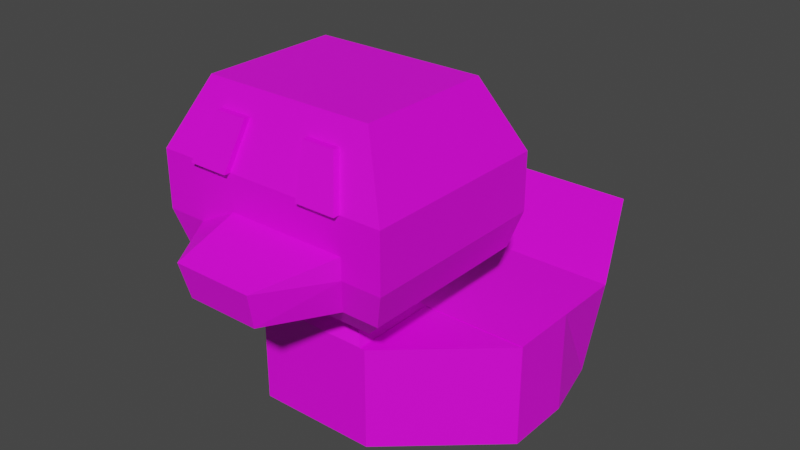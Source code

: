 # Source: ducky.blend  (saved by Blender 3.6.11; exported with 4.5.12 LTS)
import bpy
from mathutils import Matrix  # noqa: F401  (used for matrix-valued properties, if any)

bpy.ops.wm.read_factory_settings(use_empty=True)
scene = bpy.context.scene
scene.name = 'Scene'

# ---- collections
col_collection = bpy.data.collections.new('Collection'); scene.collection.children.link(col_collection)

# ---- images (referenced by path relative to the original .blend; pixels are not part of the script)
import os
ASSET_DIR = os.environ.get("B2B_ASSET_DIR", "")  # directory of the original .blend (textures are referenced by path, not embedded)
HERE = os.path.dirname(os.path.abspath(__file__))  # packed textures are extracted next to this script under _unpacked/

def load_image(name, relpath, width, height, colorspace="sRGB"):
    """Load a texture the original file referenced (path relative to the .blend, or extracted next to this script)."""
    p = next((c for c in (os.path.join(HERE, relpath), os.path.join(ASSET_DIR, relpath)) if relpath and os.path.exists(c)), "")
    if p:
        img = bpy.data.images.load(p, check_existing=True)
        img.name = name
    else:  # same state as the original file: an image datablock whose file is absent (Cycles renders it pink)
        img = bpy.data.images.new(name, width, height)
        img.source = "FILE"
        img.filepath = "//" + (relpath or name)
    img.colorspace_settings.name = colorspace
    return img
img_imphenziapalette01_1__png = load_image('ImphenziaPalette01(1).png', 'ImphenziaPalette01(1).png', 1024, 1024, 'sRGB')

# ---- materials (node trees are filled in below, after node groups)
mat_material = bpy.data.materials.new('Material')
mat_material.alpha_threshold = 0.0
mat_material.use_transparent_shadow = False
mat_material.roughness = 0.5
mat_material.line_color = (0.0, 0.0, 0.0, 1.0)

# ---- material node trees
mat_material.use_nodes = True; mat_material.node_tree.nodes.clear()
_N = mat_material.node_tree.nodes; _L = mat_material.node_tree.links
n0 = _N.new('ShaderNodeOutputMaterial'); n0.name = 'Material Output'; n0.location = (300, 300)
n1 = _N.new('ShaderNodeBsdfPrincipled'); n1.name = 'Principled BSDF'; n1.location = (10, 300)
n1.distribution = 'GGX'
n1.subsurface_method = 'RANDOM_WALK_SKIN'
n1.inputs[3].default_value = 1.45
n1.inputs[27].default_value = (0.0, 0.0, 0.0, 1.0)
n1.inputs[28].default_value = 1.0
n2 = _N.new('ShaderNodeTexImage'); n2.name = 'Image Texture'; n2.location = (-296, 130)
n2.image = img_imphenziapalette01_1__png
n2.interpolation = 'Closest'
_L.new(n1.outputs[0], n0.inputs[0])
_L.new(n2.outputs[0], n1.inputs[0])
n0.is_active_output = True

# ---- world
world_world = bpy.data.worlds.new('World'); scene.world = world_world
world_world.use_nodes = True; world_world.node_tree.nodes.clear()
_N = world_world.node_tree.nodes; _L = world_world.node_tree.links
n0 = _N.new('ShaderNodeOutputWorld'); n0.name = 'World Output'; n0.location = (300, 300)
n1 = _N.new('ShaderNodeBackground'); n1.name = 'Background'; n1.location = (10, 300)
n1.inputs[0].default_value = (0.05088, 0.05088, 0.05088, 1.0)
_L.new(n1.outputs[0], n0.inputs[0])
n0.is_active_output = True
world_world.color = (0.05088, 0.05088, 0.05088)
world_world.use_sun_shadow = False
world_world.sun_shadow_jitter_overblur = 0.0

# ---- meshes
me_cube = bpy.data.meshes.new('Cube')
me_cube.from_pydata([(1.0, 3.681, 1.706), (1.0, -1.0, 1.0), (1.0, -1.0, -1.0), (-1.0, 3.681, 1.706), (-1.0, 2.973, -1.0), (-1.0, -1.0, -1.0), (-1.0, -1.0, 1.0), (1.0, 2.973, -1.0), (1.0, -1.009, -0.9898), (-1.0, -2.746, -1.0), (1.0, -2.746, 1.0), (1.0, -2.737, -0.9898), (1.0, -1.009, 0.9898), (1.0, -2.737, 0.9898), (-1.0, -2.746, 1.0), (-1.51, -3.08, 1.651), (1.51, -3.08, 1.651), (1.51, -0.6666, 1.651), (-1.51, -0.6666, 1.651), (0.6313, -1.369, 1.372), (1.0, -1.0, 1.003), (-1.0, -1.0, 1.003), (-0.6313, -1.369, 1.372), (1.0, -2.746, 1.003), (0.6313, -2.377, 1.372), (-0.6313, -2.377, 1.372), (-1.0, -2.746, 1.003), (-2.099, -3.55, 2.226), (-2.099, -0.1959, 2.226), (2.099, -3.55, 2.226), (2.099, -0.1959, 2.226), (-2.3, -3.71, 2.895), (-2.3, -0.03573, 2.895), (-2.3, -3.71, 3.988), (-2.3, -0.03573, 3.988), (2.3, -0.03573, 2.895), (2.3, -3.71, 2.895), (2.3, -0.03573, 3.988), (2.3, -3.71, 3.988), (-1.645, -3.187, 5.268), (-1.645, -0.5587, 5.268), (1.645, -3.187, 5.268), (1.645, -0.5587, 5.268), (2.19, 3.681, 1.706), (1.948, 2.606, -1.0), (3.047, -1.0, 1.0), (3.047, -1.0, -1.0), (3.047, -1.009, 0.9898), (3.047, -1.009, -0.9898), (1.096, -2.737, 0.9898), (1.096, -2.737, -0.9898), (-1.0, 1.649, -1.0), (-1.0, 0.3244, -1.0), (1.0, 1.649, 1.0), (-1.0, 0.3244, 1.0), (-1.0, 1.649, 1.0), (1.0, 1.649, -1.0), (1.0, 0.3244, 1.0), (1.0, 0.3244, -1.0), (3.047, 1.649, 1.0), (3.047, 0.3244, 1.0), (3.047, 0.3244, -1.0), (2.72, 1.649, -1.0), (0.3333, 2.973, -1.0), (-0.3333, 2.973, -1.0), (-0.3333, -1.0, -1.0), (-0.3333, 3.681, 1.706), (0.3333, 3.681, 1.706), (0.3333, -1.0, -1.0), (0.3333, -1.006, 0.9932), (-0.3333, -1.003, 0.9966), (-0.3333, -1.003, -0.9966), (0.3333, -1.006, -0.9932), (0.3333, -2.74, 0.9932), (-0.3333, -2.743, 0.9966), (-0.3333, -2.743, -0.9966), (0.3333, -2.74, -0.9932), (0.3333, -1.0, 1.0), (-0.3333, -1.0, 1.0), (0.3333, -2.746, 1.0), (-0.3333, -2.746, 1.0), (0.5034, -3.08, 1.651), (-0.5034, -3.08, 1.651), (-0.5034, -0.6666, 1.651), (0.5034, -0.6666, 1.651), (0.3333, -1.0, 1.003), (-0.3333, -1.0, 1.003), (-0.2104, -1.369, 1.372), (0.2104, -1.369, 1.372), (0.2104, -2.377, 1.372), (-0.2104, -2.377, 1.372), (-0.3333, -2.746, 1.003), (0.3333, -2.746, 1.003), (0.6997, -4.738, 2.226), (-0.6997, -4.738, 2.226), (-0.6997, -0.1959, 2.226), (0.6997, -0.1959, 2.226), (0.7666, -4.898, 2.895), (-0.7666, -4.898, 2.895), (-0.7666, -0.03573, 2.895), (0.7666, -0.03573, 2.895), (0.7666, -3.71, 3.988), (-0.7666, -3.71, 3.988), (-0.7666, -0.03573, 3.988), (0.7666, -0.03573, 3.988), (0.5484, -3.187, 5.268), (-0.5484, -3.187, 5.268), (-0.5484, -0.5587, 5.268), (0.5484, -0.5587, 5.268), (0.3333, 1.649, -1.0), (-0.3333, 1.649, -1.0), (0.3333, 0.3244, -1.0), (-0.3333, 0.3244, -1.0), (-0.3333, 1.649, 1.0), (0.3333, 1.649, 1.0), (-0.3333, 0.3244, 1.0), (0.3333, 0.3244, 1.0), (-2.3, -0.03573, 3.298), (-2.3, -3.71, 3.298), (2.3, -3.71, 3.298), (2.3, -0.03573, 3.298), (-0.7666, -3.71, 3.298), (0.7666, -3.71, 3.298), (0.7666, -0.03573, 3.298), (-0.7666, -0.03573, 3.298), (-0.6667, 2.973, -1.0), (-0.6667, -1.0, 1.0), (-0.6667, -1.001, 0.9983), (-0.6667, -2.745, 0.9983), (-0.6667, -2.746, 1.0), (-1.007, -3.08, 1.651), (-0.6667, -1.0, 1.003), (-0.4209, -2.377, 1.372), (-1.399, -3.55, 2.226), (-1.533, -3.71, 2.895), (-1.533, -3.71, 3.988), (-1.097, -3.187, 5.268), (-0.6667, 1.649, -1.0), (-0.6667, 0.3244, -1.0), (-0.6667, -1.0, -1.0), (-0.6667, 3.681, 1.706), (-0.6667, -1.001, -0.9983), (-0.6667, -2.745, -0.9983), (-1.007, -0.6666, 1.651), (-0.4209, -1.369, 1.372), (-0.6667, -2.746, 1.003), (-1.399, -0.1959, 2.226), (-1.533, -0.03573, 2.895), (-1.533, -0.03573, 3.988), (-1.097, -0.5587, 5.268), (-0.6667, 1.649, 1.0), (-0.6667, 0.3244, 1.0), (-1.533, -3.71, 3.298), (-1.533, -0.03573, 3.298), (0.6667, -1.0, -1.0), (0.6667, 3.681, 1.706), (0.6667, -1.007, -0.9915), (0.6667, -2.739, -0.9915), (1.007, -0.6666, 1.651), (0.4209, -1.369, 1.372), (0.6667, -2.746, 1.003), (1.399, -0.1959, 2.226), (1.533, -0.03573, 2.895), (1.533, -0.03573, 3.988), (1.097, -0.5587, 5.268), (0.6667, 1.649, 1.0), (0.6667, 0.3244, 1.0), (0.6667, 2.973, -1.0), (0.6667, -1.007, 0.9915), (0.6667, -2.739, 0.9915), (0.6667, -1.0, 1.0), (0.6667, -2.746, 1.0), (1.007, -3.08, 1.651), (0.6667, -1.0, 1.003), (0.4209, -2.377, 1.372), (1.399, -3.55, 2.226), (1.533, -3.71, 2.895), (1.533, -3.71, 3.988), (1.097, -3.187, 5.268), (0.6667, 1.649, -1.0), (0.6667, 0.3244, -1.0), (1.533, -0.03573, 3.298), (1.533, -3.71, 3.298), (1.805, -0.4313, 1.939), (1.805, -3.315, 1.939), (-1.805, -3.315, 1.939), (-1.805, -0.4313, 1.939), (0.6015, -0.4313, 1.939), (-0.6015, -0.4313, 1.939), (-0.6015, -3.315, 1.939), (0.6015, -3.315, 1.939), (-1.203, -3.315, 1.939), (-1.203, -0.4313, 1.939), (1.203, -0.4313, 1.939), (1.203, -3.315, 1.939), (-1.857, -3.356, 4.854), (-1.857, -0.3898, 4.854), (1.857, -0.3898, 4.854), (1.857, -3.356, 4.854), (0.6188, -0.3898, 4.854), (-0.6188, -0.3898, 4.854), (-0.6188, -3.356, 4.854), (0.6188, -3.356, 4.854), (-1.238, -3.356, 4.854), (-1.238, -0.3898, 4.854), (1.238, -0.3898, 4.854), (1.238, -3.356, 4.854), (1.533, -3.837, 3.988), (0.7666, -3.837, 3.988), (-0.7666, -3.837, 3.988), (-1.533, -3.837, 3.988), (-0.6188, -3.483, 4.854), (0.6188, -3.483, 4.854), (-1.238, -3.483, 4.854), (1.238, -3.483, 4.854), (-2.118, 3.681, 1.706), (-2.011, 2.715, -1.0), (-2.881, 1.649, 1.0), (-2.881, -1.0, -1.0), (-2.881, -1.0, 1.0), (-1.259, -2.746, -1.0), (-1.259, -2.746, 1.0), (-2.881, 1.649, -1.0), (-2.881, 0.3244, -1.0), (-2.881, 0.3244, 1.0)], [], [(151, 54, 6, 126), (6, 54, 224, 219), (180, 58, 2, 154), (167, 155, 0, 7), (56, 7, 44, 62), (6, 14, 26, 21), (154, 2, 8, 156), (2, 1, 12, 8), (126, 6, 127), (142, 128, 14, 9), (54, 55, 217, 224), (156, 8, 11, 157), (8, 12, 47, 48), (170, 1, 12, 168), (129, 14, 128), (1, 10, 13, 12), (10, 1, 20, 23), (184, 183, 30, 29), (171, 10, 23, 160), (174, 24, 16, 172), (131, 21, 22, 144), (132, 25, 26, 145), (21, 26, 25, 22), (23, 20, 19, 24), (126, 6, 21, 131), (144, 22, 18, 143), (24, 19, 17, 16), (22, 25, 15, 18), (29, 30, 35, 36), (194, 184, 29, 175), (186, 185, 27, 28), (192, 186, 28, 146), (153, 117, 34, 148), (175, 29, 36, 176), (146, 28, 32, 147), (28, 27, 31, 32), (196, 195, 39, 40), (117, 118, 33, 34), (182, 119, 38, 177), (119, 120, 37, 38), (149, 40, 39, 136), (198, 197, 42, 41), (206, 198, 41, 178), (204, 196, 40, 149), (61, 60, 45, 46), (48, 47, 49, 50), (11, 8, 48, 50), (1, 2, 46, 45), (12, 13, 49, 47), (13, 11, 50, 49), (57, 1, 45, 60), (7, 0, 43, 44), (0, 53, 59, 43), (53, 57, 60, 59), (44, 43, 59, 62), (62, 59, 60, 61), (2, 58, 61, 46), (58, 56, 62, 61), (167, 7, 56, 179), (179, 56, 58, 180), (55, 3, 215, 217), (52, 5, 218, 223), (140, 3, 55, 150), (150, 55, 54, 151), (165, 114, 116, 166), (114, 113, 115, 116), (155, 67, 114, 165), (67, 66, 113, 114), (137, 110, 112, 138), (110, 109, 111, 112), (125, 64, 110, 137), (64, 63, 109, 110), (205, 199, 108, 164), (199, 200, 107, 108), (203, 201, 106, 136), (201, 202, 105, 106), (164, 108, 105, 178), (108, 107, 106, 105), (152, 121, 102, 135), (121, 122, 101, 102), (161, 96, 100, 162), (96, 95, 99, 100), (133, 94, 98, 134), (94, 93, 97, 98), (181, 123, 104, 163), (123, 124, 103, 104), (193, 187, 96, 161), (187, 188, 95, 96), (191, 189, 94, 133), (189, 190, 93, 94), (159, 88, 84, 158), (88, 87, 83, 84), (170, 77, 85, 173), (77, 78, 86, 85), (174, 89, 92, 160), (89, 90, 91, 92), (173, 85, 88, 159), (85, 86, 87, 88), (132, 90, 82, 130), (90, 89, 81, 82), (129, 80, 91, 145), (80, 79, 92, 91), (171, 79, 73, 169), (79, 80, 74, 73), (126, 78, 70, 127), (78, 77, 69, 70), (141, 71, 75, 142), (71, 72, 76, 75), (157, 169, 73, 76), (76, 73, 74, 75), (139, 65, 71, 141), (65, 68, 72, 71), (125, 140, 66, 64), (64, 66, 67, 63), (138, 112, 65, 139), (112, 111, 68, 65), (166, 116, 77, 170), (116, 115, 78, 77), (100, 99, 124, 123), (162, 100, 123, 181), (98, 97, 122, 121), (134, 98, 121, 152), (36, 35, 120, 119), (176, 36, 119, 182), (32, 31, 118, 117), (147, 32, 117, 153), (99, 147, 153, 124), (31, 134, 152, 118), (52, 138, 139, 5), (4, 3, 140, 125), (5, 139, 141), (5, 141, 142, 9), (14, 129, 145, 26), (25, 132, 130, 15), (185, 191, 133, 27), (27, 133, 134, 31), (118, 152, 135, 33), (195, 203, 136, 39), (4, 125, 137, 51), (51, 137, 138, 52), (113, 150, 151, 115), (66, 140, 150, 113), (200, 204, 149, 107), (107, 149, 136, 106), (95, 146, 147, 99), (124, 153, 148, 103), (188, 192, 146, 95), (87, 144, 143, 83), (78, 126, 131, 86), (90, 132, 145, 91), (86, 131, 144, 87), (80, 129, 128, 74), (75, 74, 128, 142), (115, 151, 126, 78), (97, 176, 182, 122), (35, 162, 181, 120), (57, 166, 170, 1), (11, 13, 169, 157), (10, 171, 169, 13), (20, 173, 159, 19), (24, 174, 160, 23), (1, 170, 173, 20), (19, 159, 158, 17), (183, 193, 161, 30), (120, 181, 163, 37), (30, 161, 162, 35), (42, 164, 178, 41), (197, 205, 164, 42), (0, 155, 165, 53), (53, 165, 166, 57), (109, 179, 180, 111), (63, 167, 179, 109), (202, 206, 178, 105), (122, 182, 177, 101), (93, 175, 176, 97), (190, 194, 175, 93), (89, 174, 172, 81), (79, 171, 160, 92), (77, 170, 168, 69), (72, 156, 157, 76), (68, 154, 156, 72), (63, 67, 155, 167), (111, 180, 154, 68), (81, 172, 194, 190), (17, 158, 193, 183), (83, 143, 192, 188), (15, 130, 191, 185), (82, 81, 190, 189), (130, 82, 189, 191), (84, 83, 188, 187), (158, 84, 187, 193), (143, 18, 186, 192), (18, 15, 185, 186), (172, 16, 184, 194), (16, 17, 183, 184), (202, 101, 208, 212), (37, 163, 205, 197), (103, 148, 204, 200), (33, 135, 203, 195), (102, 101, 202, 201), (177, 206, 214, 207), (104, 103, 200, 199), (163, 104, 199, 205), (148, 34, 196, 204), (177, 38, 198, 206), (38, 37, 197, 198), (34, 33, 195, 196), (208, 207, 214, 212), (210, 209, 211, 213), (101, 177, 207, 208), (135, 102, 209, 210), (206, 202, 212, 214), (203, 135, 210, 213), (201, 203, 213, 211), (102, 201, 211, 209), (222, 217, 215, 216), (219, 218, 220, 221), (218, 219, 224, 223), (223, 224, 217, 222), (14, 6, 219, 221), (4, 51, 222, 216), (3, 4, 216, 215), (9, 14, 221, 220), (5, 9, 220, 218), (51, 52, 223, 222)])
_uv = me_cube.uv_layers.new(name='UVMap')
_uv.uv.foreach_set('vector', [0.7015, 0.686, 0.7015, 0.686, 0.7015, 0.686, 0.7015, 0.686, 0.7015, 0.686, 0.7015, 0.686, 0.7015, 0.686, 0.7015, 0.686, 0.7015, 0.686, 0.7015, 0.686, 0.7015, 0.686, 0.7015, 0.686, 0.7015, 0.686, 0.7015, 0.686, 0.7015, 0.686, 0.7015, 0.686, 0.7015, 0.686, 0.7015, 0.686, 0.7015, 0.686, 0.7015, 0.686, 0.7015, 0.686, 0.7015, 0.686, 0.7015, 0.686, 0.7015, 0.686, 0.7015, 0.686, 0.7015, 0.686, 0.7015, 0.686, 0.7015, 0.686, 0.0, 0.0, 0.0, 0.0, 0.0, 0.0, 0.0, 0.0, 0.7015, 0.686, 0.7015, 0.686, 0.7015, 0.686, 0.7015, 0.686, 0.7015, 0.686, 0.7015, 0.686, 0.7015, 0.686, 0.7015, 0.686, 0.7015, 0.686, 0.7015, 0.686, 0.7015, 0.686, 0.7015, 0.686, 0.7015, 0.686, 0.7015, 0.686, 0.7015, 0.686, 0.0, 0.0, 0.0, 0.0, 0.0, 0.0, 0.0, 0.0, 0.7015, 0.686, 0.7015, 0.686, 0.7015, 0.686, 0.7015, 0.686, 0.7015, 0.686, 0.7015, 0.686, 0.7015, 0.686, 0.7015, 0.686, 0.7015, 0.686, 0.7015, 0.686, 0.7015, 0.686, 0.7015, 0.686, 0.7015, 0.686, 0.7015, 0.686, 0.7015, 0.686, 0.7015, 0.686, 0.7015, 0.686, 0.7015, 0.686, 0.7015, 0.686, 0.7015, 0.686, 0.7015, 0.686, 0.7015, 0.686, 0.7015, 0.686, 0.7015, 0.686, 0.7015, 0.686, 0.7015, 0.686, 0.7015, 0.686, 0.7015, 0.686, 0.7015, 0.686, 0.7015, 0.686, 0.7015, 0.686, 0.7015, 0.686, 0.7015, 0.686, 0.7015, 0.686, 0.7015, 0.686, 0.7015, 0.686, 0.7015, 0.686, 0.7015, 0.686, 0.7015, 0.686, 0.7015, 0.686, 0.7015, 0.686, 0.7015, 0.686, 0.7015, 0.686, 0.7015, 0.686, 0.7015, 0.686, 0.7015, 0.686, 0.7015, 0.686, 0.7015, 0.686, 0.7015, 0.686, 0.7015, 0.686, 0.7015, 0.686, 0.7015, 0.686, 0.7015, 0.686, 0.7015, 0.686, 0.7015, 0.686, 0.7015, 0.686, 0.7015, 0.686, 0.7015, 0.686, 0.7015, 0.686, 0.7015, 0.686, 0.7015, 0.686, 0.7015, 0.686, 0.7015, 0.686, 0.7015, 0.686, 0.7015, 0.686, 0.7015, 0.686, 0.7015, 0.686, 0.7015, 0.686, 0.7015, 0.686, 0.7015, 0.686, 0.7015, 0.686, 0.7015, 0.686, 0.7015, 0.686, 0.7015, 0.686, 0.7015, 0.686, 0.7015, 0.686, 0.7015, 0.686, 0.7015, 0.686, 0.7015, 0.686, 0.7015, 0.686, 0.7015, 0.686, 0.7015, 0.686, 0.7015, 0.686, 0.7015, 0.686, 0.7015, 0.686, 0.7015, 0.686, 0.7015, 0.686, 0.7015, 0.686, 0.7015, 0.686, 0.7015, 0.686, 0.7015, 0.686, 0.7015, 0.686, 0.7015, 0.686, 0.7015, 0.686, 0.7015, 0.686, 0.7015, 0.686, 0.7015, 0.686, 0.7015, 0.686, 0.7015, 0.686, 0.7015, 0.686, 0.7015, 0.686, 0.7015, 0.686, 0.7015, 0.686, 0.7015, 0.686, 0.7015, 0.686, 0.7015, 0.686, 0.7015, 0.686, 0.7015, 0.686, 0.7015, 0.686, 0.7015, 0.686, 0.7015, 0.686, 0.7015, 0.686, 0.7015, 0.686, 0.7015, 0.686, 0.7015, 0.686, 0.7015, 0.686, 0.7015, 0.686, 0.7015, 0.686, 0.7015, 0.686, 0.7015, 0.686, 0.7015, 0.686, 0.7015, 0.686, 0.7015, 0.686, 0.7015, 0.686, 0.7015, 0.686, 0.7015, 0.686, 0.7015, 0.686, 0.7015, 0.686, 0.7015, 0.686, 0.7015, 0.686, 0.7015, 0.686, 0.7015, 0.686, 0.7015, 0.686, 0.7015, 0.686, 0.7015, 0.686, 0.7015, 0.686, 0.7015, 0.686, 0.7015, 0.686, 0.7015, 0.686, 0.7015, 0.686, 0.7015, 0.686, 0.7015, 0.686, 0.7015, 0.686, 0.7015, 0.686, 0.7015, 0.686, 0.7015, 0.686, 0.7015, 0.686, 0.7015, 0.686, 0.7015, 0.686, 0.7015, 0.686, 0.7015, 0.686, 0.7015, 0.686, 0.7015, 0.686, 0.7015, 0.686, 0.7015, 0.686, 0.7015, 0.686, 0.7015, 0.686, 0.7015, 0.686, 0.7015, 0.686, 0.7015, 0.686, 0.7015, 0.686, 0.7015, 0.686, 0.7015, 0.686, 0.7015, 0.686, 0.7015, 0.686, 0.7015, 0.686, 0.7015, 0.686, 0.7015, 0.686, 0.7015, 0.686, 0.7015, 0.686, 0.7015, 0.686, 0.7015, 0.686, 0.7015, 0.686, 0.7015, 0.686, 0.7015, 0.686, 0.7015, 0.686, 0.7015, 0.686, 0.7015, 0.686, 0.7015, 0.686, 0.7015, 0.686, 0.7015, 0.686, 0.7015, 0.686, 0.7015, 0.686, 0.7015, 0.686, 0.7015, 0.686, 0.7015, 0.686, 0.7015, 0.686, 0.7015, 0.686, 0.7015, 0.686, 0.7015, 0.686, 0.7015, 0.686, 0.7015, 0.686, 0.7015, 0.686, 0.7015, 0.686, 0.7015, 0.686, 0.7015, 0.686, 0.7015, 0.686, 0.7015, 0.686, 0.7015, 0.686, 0.7015, 0.686, 0.7015, 0.686, 0.7015, 0.686, 0.7015, 0.686, 0.7015, 0.686, 0.7015, 0.686, 0.7015, 0.686, 0.7015, 0.686, 0.7015, 0.686, 0.7015, 0.686, 0.7015, 0.686, 0.7015, 0.686, 0.7015, 0.686, 0.7015, 0.686, 0.7015, 0.686, 0.7015, 0.686, 0.7015, 0.686, 0.7015, 0.686, 0.7015, 0.686, 0.7015, 0.686, 0.7015, 0.686, 0.7015, 0.686, 0.7015, 0.686, 0.7015, 0.686, 0.7015, 0.686, 0.7015, 0.686, 0.7015, 0.686, 0.7015, 0.686, 0.7015, 0.686, 0.7015, 0.686, 0.7015, 0.686, 0.7015, 0.686, 0.7015, 0.686, 0.7015, 0.686, 0.7015, 0.686, 0.7015, 0.686, 0.7015, 0.686, 0.7015, 0.686, 0.7015, 0.686, 0.7015, 0.686, 0.7015, 0.686, 0.7015, 0.686, 0.7015, 0.686, 0.7015, 0.686, 0.7015, 0.686, 0.7015, 0.686, 0.7015, 0.686, 0.7015, 0.686, 0.7015, 0.686, 0.7015, 0.686, 0.7015, 0.686, 0.7015, 0.686, 0.7015, 0.686, 0.7015, 0.686, 0.7015, 0.686, 0.7015, 0.686, 0.7015, 0.686, 0.7015, 0.686, 0.7015, 0.686, 0.7015, 0.686, 0.7015, 0.686, 0.7015, 0.686, 0.7015, 0.686, 0.7015, 0.686, 0.7015, 0.686, 0.7015, 0.686, 0.7015, 0.686, 0.7015, 0.686, 0.7015, 0.686, 0.7015, 0.686, 0.7015, 0.686, 0.7015, 0.686, 0.7015, 0.686, 0.7015, 0.686, 0.7015, 0.686, 0.7015, 0.686, 0.4411, 0.5682, 0.4411, 0.5682, 0.4411, 0.5682, 0.4411, 0.5682, 0.4411, 0.5682, 0.4411, 0.5682, 0.4411, 0.5682, 0.4411, 0.5682, 0.7015, 0.686, 0.7015, 0.686, 0.7015, 0.686, 0.7015, 0.686, 0.7015, 0.686, 0.7015, 0.686, 0.7015, 0.686, 0.7015, 0.686, 0.7015, 0.686, 0.7015, 0.686, 0.7015, 0.686, 0.7015, 0.686, 0.7015, 0.686, 0.7015, 0.686, 0.7015, 0.686, 0.7015, 0.686, 0.4411, 0.5589, 0.4411, 0.5589, 0.4411, 0.5589, 0.4411, 0.5589, 0.4411, 0.5682, 0.4411, 0.5682, 0.4411, 0.5682, 0.4411, 0.5682, 0.7015, 0.686, 0.7015, 0.686, 0.7015, 0.686, 0.7015, 0.686, 0.7015, 0.686, 0.7015, 0.686, 0.7015, 0.686, 0.7015, 0.686, 0.7015, 0.686, 0.7015, 0.686, 0.7015, 0.686, 0.7015, 0.686, 0.7015, 0.686, 0.7015, 0.686, 0.7015, 0.686, 0.7015, 0.686, 0.7015, 0.686, 0.7015, 0.686, 0.7015, 0.686, 0.7015, 0.686, 0.7015, 0.686, 0.7015, 0.686, 0.7015, 0.686, 0.7015, 0.686, 0.7015, 0.686, 0.7015, 0.686, 0.7015, 0.686, 0.7015, 0.686, 0.7015, 0.686, 0.7015, 0.686, 0.7015, 0.686, 0.7015, 0.686, 0.7015, 0.686, 0.7015, 0.686, 0.7015, 0.686, 0.7015, 0.686, 0.7015, 0.686, 0.7015, 0.686, 0.7015, 0.686, 0.7015, 0.686, 0.7015, 0.686, 0.7015, 0.686, 0.7015, 0.686, 0.7015, 0.686, 0.7015, 0.686, 0.7015, 0.686, 0.7015, 0.686, 0.7015, 0.686, 0.7015, 0.686, 0.7015, 0.686, 0.7015, 0.686, 0.7015, 0.686, 0.7015, 0.686, 0.7015, 0.686, 0.7015, 0.686, 0.7015, 0.686, 0.7015, 0.686, 0.7015, 0.686, 0.7015, 0.686, 0.7015, 0.686, 0.7015, 0.686, 0.7015, 0.686, 0.7015, 0.686, 0.7015, 0.686, 0.7015, 0.686, 0.7015, 0.686, 0.7015, 0.686, 0.7015, 0.686, 0.7015, 0.686, 0.7015, 0.686, 0.7015, 0.686, 0.7015, 0.686, 0.7015, 0.686, 0.7015, 0.686, 0.7015, 0.686, 0.7015, 0.686, 0.7015, 0.686, 0.7015, 0.686, 0.7015, 0.686, 0.7015, 0.686, 0.7015, 0.686, 0.7015, 0.686, 0.7015, 0.686, 0.7015, 0.686, 0.7015, 0.686, 0.7015, 0.686, 0.7015, 0.686, 0.7015, 0.686, 0.7015, 0.686, 0.7015, 0.686, 0.7015, 0.686, 0.7015, 0.686, 0.7015, 0.686, 0.7015, 0.686, 0.7015, 0.686, 0.7015, 0.686, 0.7015, 0.686, 0.7015, 0.686, 0.7015, 0.686, 0.7015, 0.686, 0.7015, 0.686, 0.7015, 0.686, 0.7015, 0.686, 0.7015, 0.686, 0.7015, 0.686, 0.7015, 0.686, 0.7015, 0.686, 0.7015, 0.686, 0.7015, 0.686, 0.7015, 0.686, 0.7015, 0.686, 0.7015, 0.686, 0.7015, 0.686, 0.7015, 0.686, 0.7015, 0.686, 0.7015, 0.686, 0.7015, 0.686, 0.7015, 0.686, 0.7015, 0.686, 0.7015, 0.686, 0.4411, 0.5682, 0.4411, 0.5682, 0.4411, 0.5682, 0.4411, 0.5682, 0.4411, 0.5682, 0.4411, 0.5682, 0.4411, 0.5682, 0.4411, 0.5682, 0.7015, 0.686, 0.7015, 0.686, 0.7015, 0.686, 0.7015, 0.686, 0.7015, 0.686, 0.7015, 0.686, 0.7015, 0.686, 0.7015, 0.686, 0.7015, 0.686, 0.7015, 0.686, 0.7015, 0.686, 0.7015, 0.686, 0.7015, 0.686, 0.7015, 0.686, 0.7015, 0.686, 0.7015, 0.686, 0.7015, 0.686, 0.7015, 0.686, 0.7015, 0.686, 0.7015, 0.686, 0.7015, 0.686, 0.7015, 0.686, 0.7015, 0.686, 0.7015, 0.686, 0.7015, 0.686, 0.7015, 0.686, 0.7015, 0.686, 0.7015, 0.686, 0.7015, 0.686, 0.7015, 0.686, 0.7015, 0.686, 0.7015, 0.686, 0.7015, 0.686, 0.7015, 0.686, 0.7015, 0.686, 0.7015, 0.686, 0.7015, 0.686, 0.7015, 0.686, 0.7015, 0.686, 0.7015, 0.686, 0.7015, 0.686, 0.7015, 0.686, 0.7015, 0.686, 0.7015, 0.686, 0.7015, 0.686, 0.7015, 0.686, 0.7015, 0.686, 0.7015, 0.686, 0.7015, 0.686, 0.7015, 0.686, 0.7015, 0.686, 0.7015, 0.686, 0.7015, 0.686, 0.7015, 0.686, 0.7015, 0.686, 0.7015, 0.686, 0.7015, 0.686, 0.7015, 0.686, 0.7015, 0.686, 0.7015, 0.686, 0.7015, 0.686, 0.7015, 0.686, 0.7015, 0.686, 0.7015, 0.686, 0.7015, 0.686, 0.7015, 0.686, 0.7015, 0.686, 0.7015, 0.686, 0.7015, 0.686, 0.7015, 0.686, 0.7015, 0.686, 0.7015, 0.686, 0.7015, 0.686, 0.7015, 0.686, 0.7015, 0.686, 0.7015, 0.686, 0.7015, 0.686, 0.7015, 0.686, 0.7015, 0.686, 0.7015, 0.686, 0.7015, 0.686, 0.7015, 0.686, 0.7015, 0.686, 0.7015, 0.686, 0.7015, 0.686, 0.7015, 0.686, 0.7015, 0.686, 0.7015, 0.686, 0.7015, 0.686, 0.7015, 0.686, 0.7015, 0.686, 0.7015, 0.686, 0.7015, 0.686, 0.7015, 0.686, 0.7015, 0.686, 0.7015, 0.686, 0.7015, 0.686, 0.7015, 0.686, 0.7015, 0.686, 0.7015, 0.686, 0.7015, 0.686, 0.7015, 0.686, 0.7015, 0.686, 0.7015, 0.686, 0.7015, 0.686, 0.7015, 0.686, 0.7015, 0.686, 0.7015, 0.686, 0.7015, 0.686, 0.7015, 0.686, 0.7015, 0.686, 0.7015, 0.686, 0.7015, 0.686, 0.7015, 0.686, 0.7015, 0.686, 0.7015, 0.686, 0.7015, 0.686, 0.7015, 0.686, 0.7015, 0.686, 0.7015, 0.686, 0.7015, 0.686, 0.7015, 0.686, 0.7015, 0.686, 0.7015, 0.686, 0.7015, 0.686, 0.7015, 0.686, 0.7015, 0.686, 0.4411, 0.5682, 0.4411, 0.5682, 0.4411, 0.5682, 0.4411, 0.5682, 0.7015, 0.686, 0.7015, 0.686, 0.7015, 0.686, 0.7015, 0.686, 0.7015, 0.686, 0.7015, 0.686, 0.7015, 0.686, 0.7015, 0.686, 0.7015, 0.686, 0.7015, 0.686, 0.7015, 0.686, 0.7015, 0.686, 0.7015, 0.686, 0.7015, 0.686, 0.7015, 0.686, 0.7015, 0.686, 0.7015, 0.686, 0.7015, 0.686, 0.7015, 0.686, 0.7015, 0.686, 0.7015, 0.686, 0.7015, 0.686, 0.7015, 0.686, 0.7015, 0.686, 0.7015, 0.686, 0.7015, 0.686, 0.7015, 0.686, 0.7015, 0.686, 0.7015, 0.686, 0.7015, 0.686, 0.7015, 0.686, 0.7015, 0.686, 0.7015, 0.686, 0.7015, 0.686, 0.7015, 0.686, 0.7015, 0.686, 0.7015, 0.686, 0.7015, 0.686, 0.7015, 0.686, 0.7015, 0.686, 0.7015, 0.686, 0.7015, 0.686, 0.7015, 0.686, 0.7015, 0.686, 0.7015, 0.686, 0.7015, 0.686, 0.7015, 0.686, 0.7015, 0.686, 0.7015, 0.686, 0.7015, 0.686, 0.7015, 0.686, 0.7015, 0.686, 0.7015, 0.686, 0.7015, 0.686, 0.7015, 0.686, 0.7015, 0.686, 0.7015, 0.686, 0.7015, 0.686, 0.7015, 0.686, 0.7015, 0.686, 0.7015, 0.686, 0.7015, 0.686, 0.7015, 0.686, 0.7015, 0.686, 0.7015, 0.686, 0.7015, 0.686, 0.7015, 0.686, 0.7015, 0.686, 0.7015, 0.686, 0.7015, 0.686, 0.7015, 0.686, 0.7015, 0.686, 0.7015, 0.686, 0.7015, 0.686, 0.7015, 0.686, 0.7015, 0.686, 0.4411, 0.5682, 0.4411, 0.5682, 0.4411, 0.5682, 0.4411, 0.5682, 0.4411, 0.5682, 0.4411, 0.5682, 0.4411, 0.5682, 0.4411, 0.5682, 0.7015, 0.686, 0.7015, 0.686, 0.7015, 0.686, 0.7015, 0.686, 0.7015, 0.686, 0.7015, 0.686, 0.7015, 0.686, 0.7015, 0.686, 0.7015, 0.686, 0.7015, 0.686, 0.7015, 0.686, 0.7015, 0.686, 0.7015, 0.686, 0.7015, 0.686, 0.7015, 0.686, 0.7015, 0.686, 0.7015, 0.686, 0.7015, 0.686, 0.7015, 0.686, 0.7015, 0.686, 0.7015, 0.686, 0.7015, 0.686, 0.7015, 0.686, 0.7015, 0.686, 0.7015, 0.686, 0.7015, 0.686, 0.7015, 0.686, 0.7015, 0.686, 0.7015, 0.686, 0.7015, 0.686, 0.7015, 0.686, 0.7015, 0.686, 0.7015, 0.686, 0.7015, 0.686, 0.7015, 0.686, 0.7015, 0.686, 0.7015, 0.686, 0.7015, 0.686, 0.7015, 0.686, 0.7015, 0.686, 0.7015, 0.686, 0.7015, 0.686, 0.7015, 0.686, 0.7015, 0.686, 0.7015, 0.686, 0.7015, 0.686, 0.7015, 0.686, 0.7015, 0.686, 0.7015, 0.686, 0.7015, 0.686, 0.7015, 0.686, 0.7015, 0.686, 0.7015, 0.686, 0.7015, 0.686, 0.7015, 0.686, 0.7015, 0.686, 0.7015, 0.686, 0.7015, 0.686, 0.7015, 0.686, 0.7015, 0.686, 0.7015, 0.686, 0.7015, 0.686, 0.7015, 0.686, 0.7015, 0.686, 0.7015, 0.686, 0.7015, 0.686, 0.7015, 0.686, 0.7015, 0.686, 0.7015, 0.686, 0.7015, 0.686, 0.7015, 0.686, 0.7015, 0.686, 0.7015, 0.686, 0.7015, 0.686, 0.7015, 0.686, 0.7015, 0.686, 0.9403, 0.9372, 0.9403, 0.9372, 0.9403, 0.9372, 0.9403, 0.9372, 0.7015, 0.686, 0.7015, 0.686, 0.7015, 0.686, 0.7015, 0.686, 0.7015, 0.686, 0.7015, 0.686, 0.7015, 0.686, 0.7015, 0.686, 0.7015, 0.686, 0.7015, 0.686, 0.7015, 0.686, 0.7015, 0.686, 0.7015, 0.686, 0.7015, 0.686, 0.7015, 0.686, 0.7015, 0.686, 0.9403, 0.9372, 0.9403, 0.9372, 0.9403, 0.9372, 0.9403, 0.9372, 0.7015, 0.686, 0.7015, 0.686, 0.7015, 0.686, 0.7015, 0.686, 0.7015, 0.686, 0.7015, 0.686, 0.7015, 0.686, 0.7015, 0.686, 0.7015, 0.686, 0.7015, 0.686, 0.7015, 0.686, 0.7015, 0.686, 0.7015, 0.686, 0.7015, 0.686, 0.7015, 0.686, 0.7015, 0.686, 0.7015, 0.686, 0.7015, 0.686, 0.7015, 0.686, 0.7015, 0.686, 0.7015, 0.686, 0.7015, 0.686, 0.7015, 0.686, 0.7015, 0.686, 0.9403, 0.931, 0.9403, 0.931, 0.9403, 0.931, 0.9403, 0.931, 0.9403, 0.9372, 0.9403, 0.9372, 0.9403, 0.9372, 0.9403, 0.9372, 0.9403, 0.9372, 0.9403, 0.9372, 0.9403, 0.9372, 0.9403, 0.9372, 0.9403, 0.9372, 0.9403, 0.9372, 0.9403, 0.9372, 0.9403, 0.9372, 0.9403, 0.9372, 0.9403, 0.9372, 0.9403, 0.9372, 0.9403, 0.9372, 0.9403, 0.9372, 0.9403, 0.9372, 0.9403, 0.9372, 0.9403, 0.9372, 0.9403, 0.9372, 0.9403, 0.9372, 0.9403, 0.9372, 0.9403, 0.9372, 0.9403, 0.9372, 0.9403, 0.9372, 0.9403, 0.9372, 0.9403, 0.9372, 0.7015, 0.686, 0.7015, 0.686, 0.7015, 0.686, 0.7015, 0.686, 0.7015, 0.686, 0.7015, 0.686, 0.7015, 0.686, 0.7015, 0.686, 0.7015, 0.686, 0.7015, 0.686, 0.7015, 0.686, 0.7015, 0.686, 0.7015, 0.686, 0.7015, 0.686, 0.7015, 0.686, 0.7015, 0.686, 0.7015, 0.686, 0.7015, 0.686, 0.7015, 0.686, 0.7015, 0.686, 0.7015, 0.686, 0.7015, 0.686, 0.7015, 0.686, 0.7015, 0.686, 0.7015, 0.686, 0.7015, 0.686, 0.7015, 0.686, 0.7015, 0.686, 0.7015, 0.686, 0.7015, 0.686, 0.7015, 0.686, 0.7015, 0.686, 0.7015, 0.686, 0.7015, 0.686, 0.7015, 0.686, 0.7015, 0.686, 0.7015, 0.686, 0.7015, 0.686, 0.7015, 0.686, 0.7015, 0.686])
me_cube.materials.append(mat_material)
me_cube.use_mirror_vertex_groups = False
me_cube.update()

# ---- objects
ob_cube = bpy.data.objects.new('Cube', me_cube)

# ---- transforms, parenting, visibility, modifiers, constraints
ob_cube.location = (0.0, 0.0, 0.0)
ob_cube.lock_rotations_4d = False
ob_cube.empty_display_type = 'ARROWS'
ob_cube.lineart.crease_threshold = 0.0

# ---- collection membership
col_collection.objects.link(ob_cube)

# ---- scene / render settings (as saved in the file)
scene.frame_start = 1; scene.frame_end = 250; scene.frame_set(1)
scene.render.engine = 'BLENDER_EEVEE_NEXT'
scene.cycles.sampling_pattern = 'TABULATED_SOBOL'
scene.view_settings.view_transform = 'Filmic'
bpy.context.view_layer.update()

# ---- added for rendering (the .blend has no active camera and no usable light): camera, sun
cam_auto = bpy.data.cameras.new('AutoCamera')
cam_auto.lens = 50.0
cam_auto.sensor_width = 36.0
cam_auto.clip_end = 1000.0
ob_auto_camera = bpy.data.objects.new('AutoCamera', cam_auto)
scene.collection.objects.link(ob_auto_camera)
ob_auto_camera.location = (11.3403, -14.1175, 11.1396)
ob_auto_camera.rotation_euler = (1.09748, -7.21219e-08, 0.694738)
scene.camera = ob_auto_camera
light_auto_sun = bpy.data.lights.new('AutoSun', 'SUN')
light_auto_sun.energy = 3.0
light_auto_sun.angle = 0.0523599
ob_auto_sun = bpy.data.objects.new('AutoSun', light_auto_sun)
scene.collection.objects.link(ob_auto_sun)
ob_auto_sun.rotation_euler = (0.872665, 0.174533, 0.523599)
bpy.context.view_layer.update()
